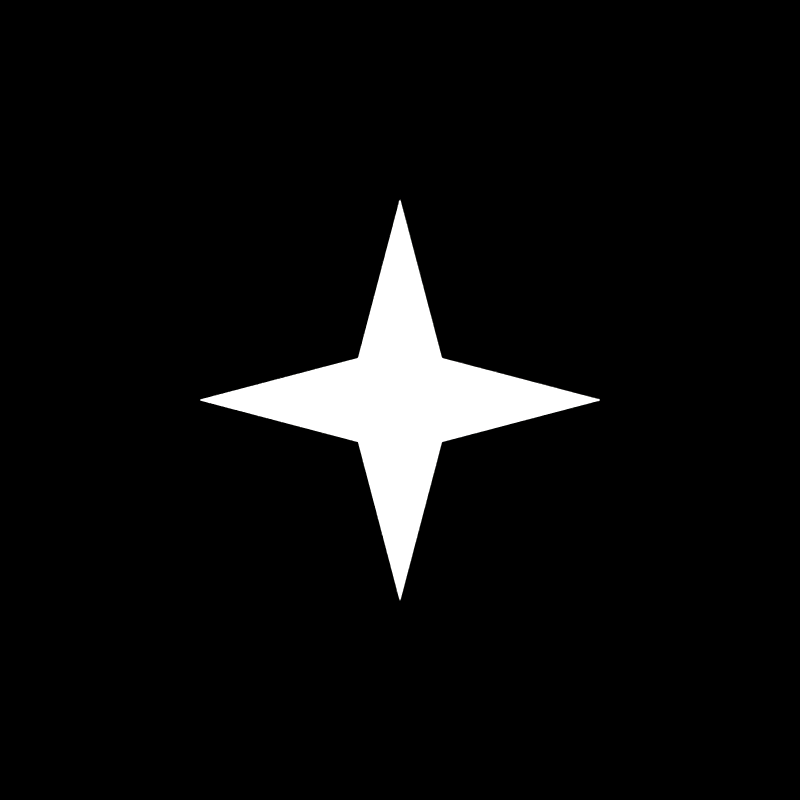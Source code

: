 # Source: Particles.blend  (saved by Blender 4.1.23; exported with 4.5.12 LTS)
import bpy
from mathutils import Matrix  # noqa: F401  (used for matrix-valued properties, if any)

bpy.ops.wm.read_factory_settings(use_empty=True)
scene = bpy.context.scene
scene.name = 'Scene'

# ---- collections
col_collection = bpy.data.collections.new('Collection'); scene.collection.children.link(col_collection)
col_background = bpy.data.collections.new('Background'); scene.collection.children.link(col_background)

# ---- materials (node trees are filled in below, after node groups)
mat_material = bpy.data.materials.new('Material')
mat_material.use_transparent_shadow = False

# ---- material node trees
mat_material.use_nodes = True; mat_material.node_tree.nodes.clear()
_N = mat_material.node_tree.nodes; _L = mat_material.node_tree.links
n0 = _N.new('ShaderNodeOutputMaterial'); n0.name = 'Material Output'; n0.location = (300, 300)
n1 = _N.new('ShaderNodeRGB'); n1.name = 'RGB'; n1.location = (-183, 160)
n1.outputs[0].default_value = (0.0, 0.0, 0.0, 1.0)
_L.new(n1.outputs[0], n0.inputs[0])
n0.is_active_output = True

# ---- world
world_world = bpy.data.worlds.new('World'); scene.world = world_world
world_world.use_nodes = True; world_world.node_tree.nodes.clear()
_N = world_world.node_tree.nodes; _L = world_world.node_tree.links
n0 = _N.new('ShaderNodeOutputWorld'); n0.name = 'World Output'; n0.location = (300, 300)
n1 = _N.new('ShaderNodeBackground'); n1.name = 'Background'; n1.location = (10, 300)
n1.inputs[0].default_value = (0.05088, 0.05088, 0.05088, 1.0)
_L.new(n1.outputs[0], n0.inputs[0])
n0.is_active_output = True
world_world.color = (0.05088, 0.05088, 0.05088)
world_world.use_sun_shadow = False
world_world.sun_shadow_jitter_overblur = 0.0

# ---- cameras
cam_camera = bpy.data.cameras.new('Camera')
cam_camera.type = 'ORTHO'
cam_camera.clip_end = 100.0
cam_camera.ortho_scale = 1.0

# ---- lights
light_light = bpy.data.lights.new('Light', 'SUN')
light_light.transmission_factor = 0.0
light_light.use_shadow = False
light_light.angle = 3.142
light_light.shadow_soft_size = 0.1
light_light.shadow_cascade_max_distance = 1000.0

# ---- meshes
me_plane_001 = bpy.data.meshes.new('Plane.001')
me_plane_001.from_pydata([(0.0, 0.0, 0.0), (0.0, 0.25, 0.0), (-0.05207, 0.05207, 0.0), (-0.25, 0.0, 0.0), (-0.05207, -0.05207, 0.0), (0.0, -0.25, 0.0), (0.05207, -0.05207, 0.0), (0.25, 0.0, 0.0), (0.05207, 0.05207, 0.0)], [], [(0, 1, 2), (0, 2, 3), (0, 3, 4), (0, 4, 5), (0, 5, 6), (0, 6, 7), (0, 7, 8), (0, 8, 1)])
_uv = me_plane_001.uv_layers.new(name='UVMap')
_uv.uv.foreach_set('vector', [0.5, 0.5, 0.5, 1.0, 0.1464, 0.8536, 0.5, 0.5, 0.1464, 0.8536, 0.0, 0.5, 0.5, 0.5, 0.0, 0.5, 0.1464, 0.1464, 0.5, 0.5, 0.1464, 0.1464, 0.5, 0.0, 0.5, 0.5, 0.5, 0.0, 0.8536, 0.1464, 0.5, 0.5, 0.8536, 0.1464, 1.0, 0.5, 0.5, 0.5, 1.0, 0.5, 0.8536, 0.8536, 0.5, 0.5, 0.8536, 0.8536, 0.5, 1.0])
me_plane_001.update()
me_plane_002 = bpy.data.meshes.new('Plane.002')
me_plane_002.from_pydata([(-2.0, -2.0, -0.1), (2.0, -2.0, -0.1), (-2.0, 2.0, -0.1), (2.0, 2.0, -0.1)], [], [(0, 1, 3, 2)])
_uv = me_plane_002.uv_layers.new(name='UVMap')
_uv.uv.foreach_set('vector', [0.0, 0.0, 1.0, 0.0, 1.0, 1.0, 0.0, 1.0])
me_plane_002.materials.append(mat_material)
me_plane_002.update()

# ---- objects
ob_light = bpy.data.objects.new('Light', light_light)
ob_camera = bpy.data.objects.new('Camera', cam_camera)
ob_coin_sparkle = bpy.data.objects.new('Coin Sparkle', me_plane_001)
ob_plane = bpy.data.objects.new('Plane', me_plane_002)

# ---- transforms, parenting, visibility, modifiers, constraints
ob_light.location = (4.076, 1.005, 5.904)
ob_light.rotation_euler = (0.6503, 0.05522, 1.866)
ob_light.lock_rotations_4d = False
ob_light.empty_display_type = 'ARROWS'
ob_light.color = (0.0, 0.0, 0.0, 0.0)
ob_light.lineart.crease_threshold = 0.0
ob_camera.location = (0.0, 0.0, 3.46)
ob_camera.lock_rotations_4d = False
ob_camera.empty_display_type = 'ARROWS'
ob_camera.color = (0.0, 0.0, 0.0, 0.0)
ob_camera.display_type = 'WIRE'
ob_camera.lineart.crease_threshold = 0.0
ob_coin_sparkle.location = (0.0, 0.0, 0.0)
ob_plane.location = (0.0, 0.0, -0.1)

# ---- collection membership
col_collection.objects.link(ob_light)
col_collection.objects.link(ob_camera)
col_collection.objects.link(ob_coin_sparkle)
col_background.objects.link(ob_plane)

# ---- scene / render settings (as saved in the file)
scene.camera = ob_camera
scene.frame_start = 1; scene.frame_end = 250; scene.frame_set(1)
scene.render.engine = 'BLENDER_EEVEE_NEXT'
scene.render.resolution_x = 64
scene.render.resolution_y = 64
scene.render.dither_intensity = 0.0
scene.render.film_transparent = True
scene.cycles.use_denoising = False
scene.cycles.sampling_pattern = 'TABULATED_SOBOL'
scene.eevee.ray_tracing_options.trace_max_roughness = 0.0
scene.view_settings.view_transform = 'Standard'
bpy.context.view_layer.update()

